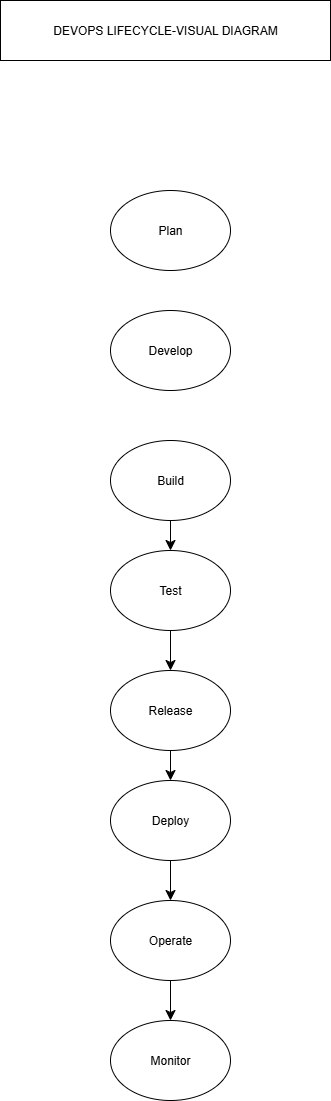

The diagram above was exported from draw.io. Its source (the exported page's mxGraphModel, read from the mxfile embedded in the PNG):
<mxGraphModel dx="504" dy="1715" grid="1" gridSize="10" guides="1" tooltips="1" connect="1" arrows="1" fold="1" page="1" pageScale="1" pageWidth="850" pageHeight="1100" math="0" shadow="0">
  <root>
    <mxCell id="0" />
    <mxCell id="1" parent="0" />
    <mxCell id="L8drwc85gj7fB2Rk6A7Q-1" value="Plan" style="ellipse;whiteSpace=wrap;html=1;" vertex="1" parent="1">
      <mxGeometry x="340" y="40" width="120" height="80" as="geometry" />
    </mxCell>
    <mxCell id="L8drwc85gj7fB2Rk6A7Q-2" value="Develop" style="ellipse;whiteSpace=wrap;html=1;" vertex="1" parent="1">
      <mxGeometry x="340" y="160" width="120" height="80" as="geometry" />
    </mxCell>
    <mxCell id="L8drwc85gj7fB2Rk6A7Q-13" style="edgeStyle=none;curved=1;rounded=0;orthogonalLoop=1;jettySize=auto;html=1;exitX=0.5;exitY=1;exitDx=0;exitDy=0;entryX=0.5;entryY=0;entryDx=0;entryDy=0;fontSize=12;startSize=8;endSize=8;" edge="1" parent="1" source="L8drwc85gj7fB2Rk6A7Q-3" target="L8drwc85gj7fB2Rk6A7Q-4">
      <mxGeometry relative="1" as="geometry" />
    </mxCell>
    <mxCell id="L8drwc85gj7fB2Rk6A7Q-3" value="Build" style="ellipse;whiteSpace=wrap;html=1;" vertex="1" parent="1">
      <mxGeometry x="340" y="290" width="120" height="80" as="geometry" />
    </mxCell>
    <mxCell id="L8drwc85gj7fB2Rk6A7Q-15" style="edgeStyle=none;curved=1;rounded=0;orthogonalLoop=1;jettySize=auto;html=1;exitX=0.5;exitY=1;exitDx=0;exitDy=0;entryX=0.5;entryY=0;entryDx=0;entryDy=0;fontSize=12;startSize=8;endSize=8;" edge="1" parent="1" source="L8drwc85gj7fB2Rk6A7Q-4" target="L8drwc85gj7fB2Rk6A7Q-5">
      <mxGeometry relative="1" as="geometry" />
    </mxCell>
    <mxCell id="L8drwc85gj7fB2Rk6A7Q-4" value="Test" style="ellipse;whiteSpace=wrap;html=1;" vertex="1" parent="1">
      <mxGeometry x="340" y="400" width="120" height="80" as="geometry" />
    </mxCell>
    <mxCell id="L8drwc85gj7fB2Rk6A7Q-17" style="edgeStyle=none;curved=1;rounded=0;orthogonalLoop=1;jettySize=auto;html=1;exitX=0.5;exitY=1;exitDx=0;exitDy=0;entryX=0.5;entryY=0;entryDx=0;entryDy=0;fontSize=12;startSize=8;endSize=8;" edge="1" parent="1" source="L8drwc85gj7fB2Rk6A7Q-5" target="L8drwc85gj7fB2Rk6A7Q-6">
      <mxGeometry relative="1" as="geometry" />
    </mxCell>
    <mxCell id="L8drwc85gj7fB2Rk6A7Q-5" value="Release" style="ellipse;whiteSpace=wrap;html=1;" vertex="1" parent="1">
      <mxGeometry x="340" y="520" width="120" height="80" as="geometry" />
    </mxCell>
    <mxCell id="L8drwc85gj7fB2Rk6A7Q-19" style="edgeStyle=none;curved=1;rounded=0;orthogonalLoop=1;jettySize=auto;html=1;exitX=0.5;exitY=1;exitDx=0;exitDy=0;entryX=0.5;entryY=0;entryDx=0;entryDy=0;fontSize=12;startSize=8;endSize=8;" edge="1" parent="1" source="L8drwc85gj7fB2Rk6A7Q-6" target="L8drwc85gj7fB2Rk6A7Q-7">
      <mxGeometry relative="1" as="geometry" />
    </mxCell>
    <mxCell id="L8drwc85gj7fB2Rk6A7Q-6" value="Deploy" style="ellipse;whiteSpace=wrap;html=1;" vertex="1" parent="1">
      <mxGeometry x="340" y="630" width="120" height="80" as="geometry" />
    </mxCell>
    <mxCell id="L8drwc85gj7fB2Rk6A7Q-21" style="edgeStyle=none;curved=1;rounded=0;orthogonalLoop=1;jettySize=auto;html=1;exitX=0.5;exitY=1;exitDx=0;exitDy=0;entryX=0.5;entryY=0;entryDx=0;entryDy=0;fontSize=12;startSize=8;endSize=8;" edge="1" parent="1" source="L8drwc85gj7fB2Rk6A7Q-7" target="L8drwc85gj7fB2Rk6A7Q-8">
      <mxGeometry relative="1" as="geometry" />
    </mxCell>
    <mxCell id="L8drwc85gj7fB2Rk6A7Q-7" value="Operate" style="ellipse;whiteSpace=wrap;html=1;" vertex="1" parent="1">
      <mxGeometry x="340" y="750" width="120" height="80" as="geometry" />
    </mxCell>
    <mxCell id="L8drwc85gj7fB2Rk6A7Q-8" value="Monitor" style="ellipse;whiteSpace=wrap;html=1;" vertex="1" parent="1">
      <mxGeometry x="340" y="870" width="120" height="80" as="geometry" />
    </mxCell>
    <mxCell id="L8drwc85gj7fB2Rk6A7Q-9" value="DEVOPS LIFECYCLE-VISUAL DIAGRAM" style="whiteSpace=wrap;html=1;" vertex="1" parent="1">
      <mxGeometry x="230" y="-150" width="330" height="60" as="geometry" />
    </mxCell>
  </root>
</mxGraphModel>